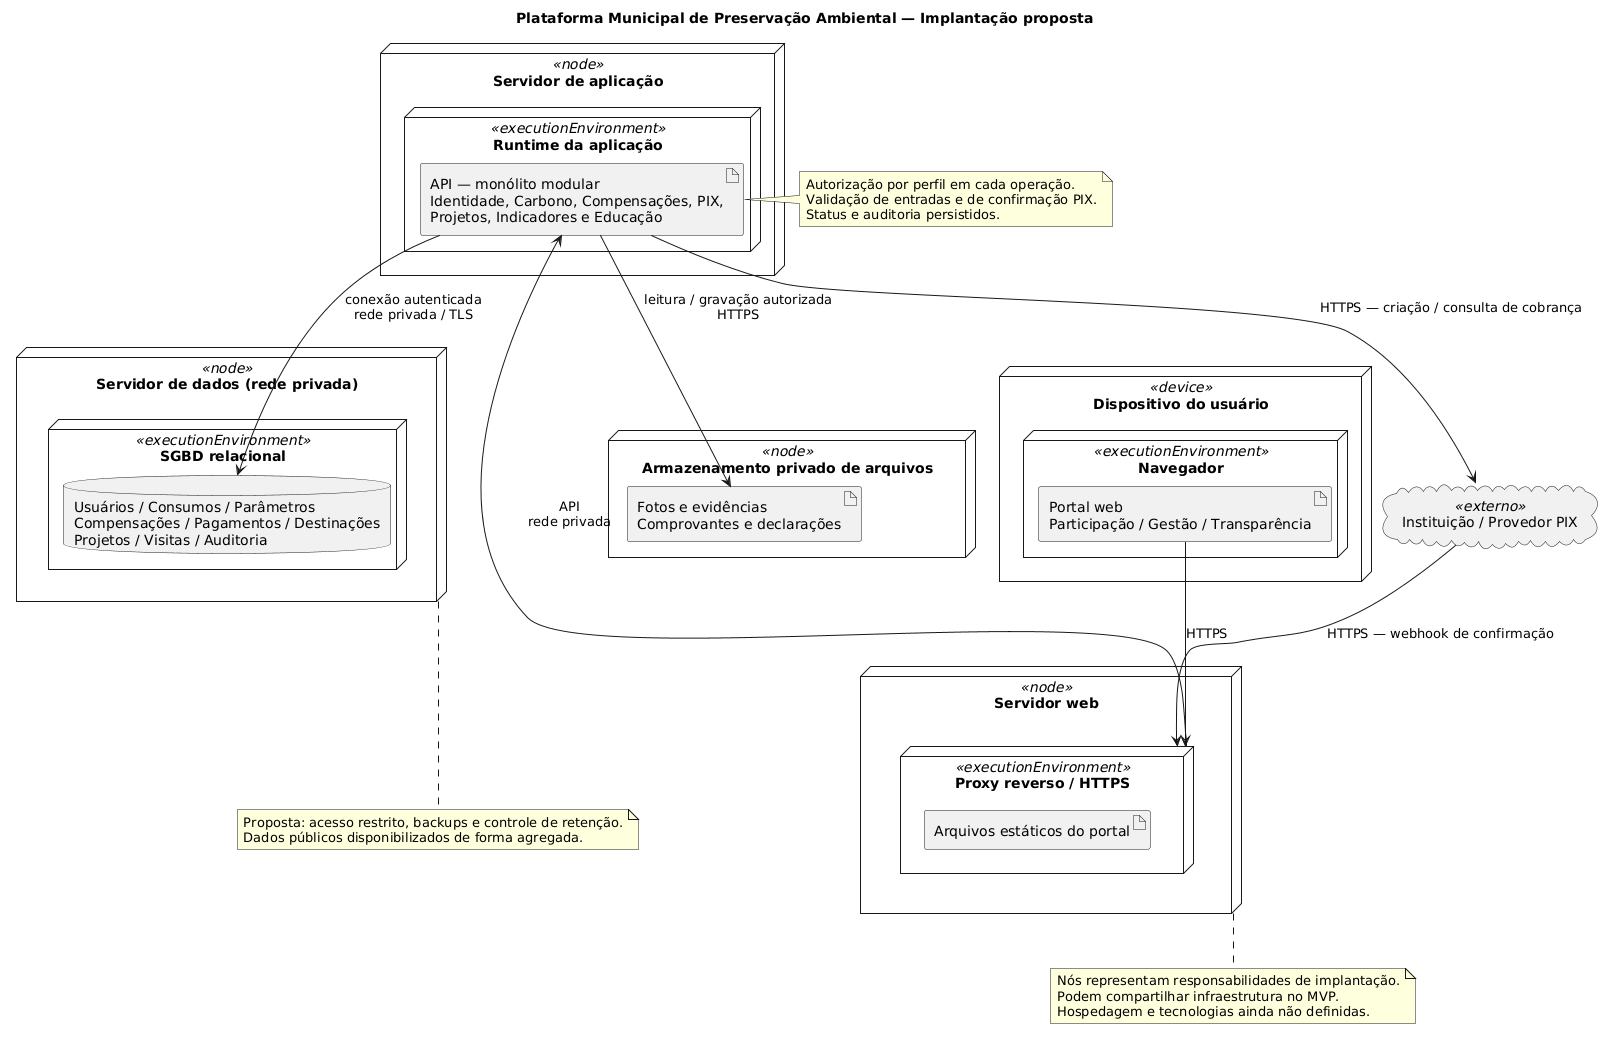

The diagram above was rendered by PlantUML. Its source (embedded in the PNG):
@startuml
title Plataforma Municipal de Preservação Ambiental — Implantação proposta
skinparam shadowing false
node "Dispositivo do usuário" <<device>> as dispositivo {
  node "Navegador" <<executionEnvironment>> {
    artifact "Portal web\nParticipação / Gestão / Transparência" as portal
  }
}
node "Servidor web" <<node>> as web {
  node "Proxy reverso / HTTPS" <<executionEnvironment>> as proxy {
    artifact "Arquivos estáticos do portal" as arquivos
  }
}
node "Servidor de aplicação" <<node>> as app {
  node "Runtime da aplicação" <<executionEnvironment>> {
    artifact "API — monólito modular\nIdentidade, Carbono, Compensações, PIX,\nProjetos, Indicadores e Educação" as api
  }
}
node "Servidor de dados (rede privada)" <<node>> as dados {
  node "SGBD relacional" <<executionEnvironment>> {
    database "Usuários / Consumos / Parâmetros\nCompensações / Pagamentos / Destinações\nProjetos / Visitas / Auditoria" as db
  }
}
node "Armazenamento privado de arquivos" <<node>> as storage {
  artifact "Fotos e evidências\nComprovantes e declarações" as docs
}
cloud "Instituição / Provedor PIX" <<externo>> as pix
portal --> proxy : HTTPS
proxy --> api : API\nrede privada
api --> db : conexão autenticada\nrede privada / TLS
api --> docs : leitura / gravação autorizada\nHTTPS
api --> pix : HTTPS — criação / consulta de cobrança
pix --> proxy : HTTPS — webhook de confirmação
note right of api
Autorização por perfil em cada operação.
Validação de entradas e de confirmação PIX.
Status e auditoria persistidos.
end note
note bottom of dados
Proposta: acesso restrito, backups e controle de retenção.
Dados públicos disponibilizados de forma agregada.
end note
note bottom of web
Nós representam responsabilidades de implantação.
Podem compartilhar infraestrutura no MVP.
Hospedagem e tecnologias ainda não definidas.
end note
@enduml